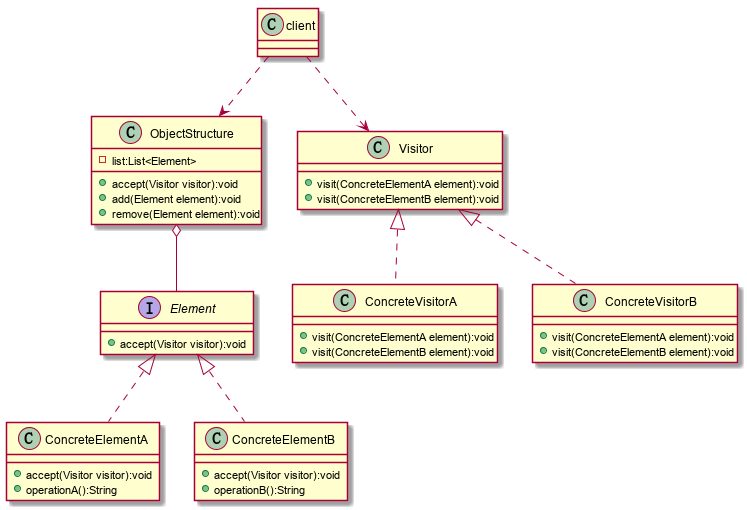

The diagram above was rendered by PlantUML. Its source (embedded in the PNG):
@startuml

interface Element{
    + accept(Visitor visitor):void
}
class ConcreteElementA{
    + accept(Visitor visitor):void
    + operationA():String
}
class ConcreteElementB{
    + accept(Visitor visitor):void
    + operationB():String
}
class ObjectStructure {
    - list:List<Element>
    + accept(Visitor visitor):void
    + add(Element element):void
    + remove(Element element):void
}
class Visitor {
    + visit(ConcreteElementA element):void
    + visit(ConcreteElementB element):void
}
class ConcreteVisitorA {
    + visit(ConcreteElementA element):void
    + visit(ConcreteElementB element):void
}
class ConcreteVisitorB {
    + visit(ConcreteElementA element):void
    + visit(ConcreteElementB element):void
}
client ..> Visitor
client ..> ObjectStructure
Visitor <|.. ConcreteVisitorA
Visitor <|.. ConcreteVisitorB
ObjectStructure o-- Element
Element <|.. ConcreteElementA
Element <|.. ConcreteElementB
@enduml